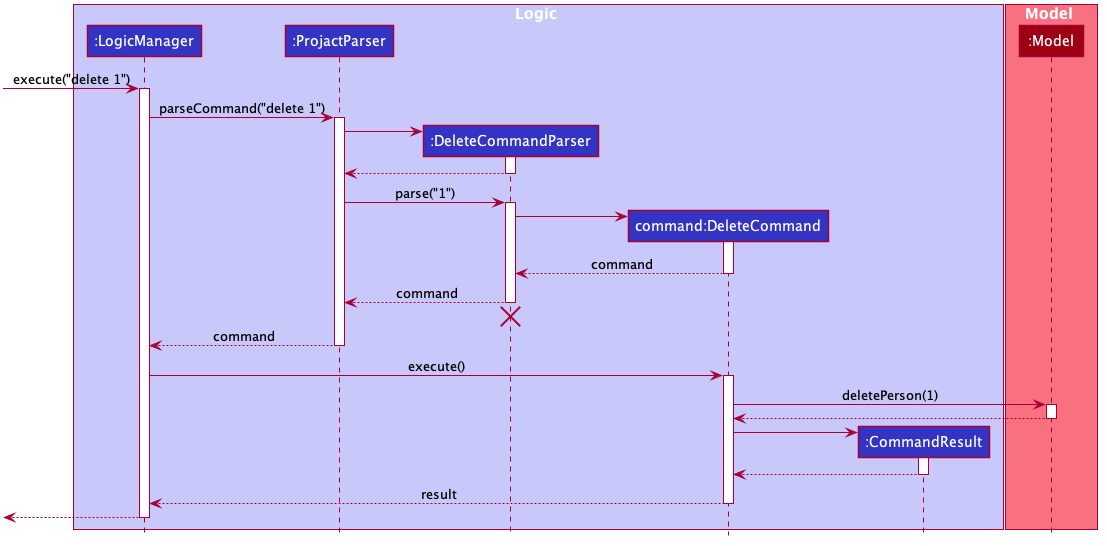

The diagram above was rendered by PlantUML. Its source (embedded in the PNG):
@startuml








skinparam BackgroundColor #FFFFFFF

skinparam Shadowing false

skinparam Class {
    FontColor #FFFFFF
    BorderThickness 1
    BorderColor #FFFFFF
    StereotypeFontColor #FFFFFF
    FontName Arial
}

skinparam Actor {
    BorderColor #000000
    Color #000000
    FontName Arial
}

skinparam Sequence {
    MessageAlign center
    BoxFontSize 15
    BoxPadding 0
    BoxFontColor #FFFFFF
    FontName Arial
}

skinparam Participant {
    FontColor #FFFFFFF
    Padding 20
}

skinparam MinClassWidth 50
skinparam ParticipantPadding 10
skinparam Shadowing false
skinparam DefaultTextAlignment center
skinparam packageStyle Rectangle

hide footbox
hide members
hide circle

box Logic #C8C8FA
participant ":LogicManager" as LogicManager #3333C4
participant ":ProjactParser" as ProjactParser #3333C4
participant ":DeleteCommandParser" as DeleteCommandParser #3333C4
participant "command:DeleteCommand" as DeleteCommand #3333C4
participant ":CommandResult" as CommandResult #3333C4
end box

box Model #F97181
participant ":Model" as Model #9D0012
end box

[-> LogicManager : execute("delete 1")
activate LogicManager

LogicManager -> ProjactParser : parseCommand("delete 1")
activate ProjactParser

create DeleteCommandParser
ProjactParser -> DeleteCommandParser
activate DeleteCommandParser

DeleteCommandParser --> ProjactParser
deactivate DeleteCommandParser

ProjactParser -> DeleteCommandParser : parse("1")
activate DeleteCommandParser

create DeleteCommand
DeleteCommandParser -> DeleteCommand
activate DeleteCommand

DeleteCommand --> DeleteCommandParser : command
deactivate DeleteCommand

DeleteCommandParser --> ProjactParser : command
deactivate DeleteCommandParser
DeleteCommandParser -[hidden]-> ProjactParser
destroy DeleteCommandParser

ProjactParser --> LogicManager : command
deactivate ProjactParser

LogicManager -> DeleteCommand : execute()
activate DeleteCommand

DeleteCommand -> Model : deletePerson(1)
activate Model

Model --> DeleteCommand
deactivate Model

create CommandResult
DeleteCommand -> CommandResult
activate CommandResult

CommandResult --> DeleteCommand
deactivate CommandResult

DeleteCommand --> LogicManager : result
deactivate DeleteCommand

[<--LogicManager
deactivate LogicManager
@enduml